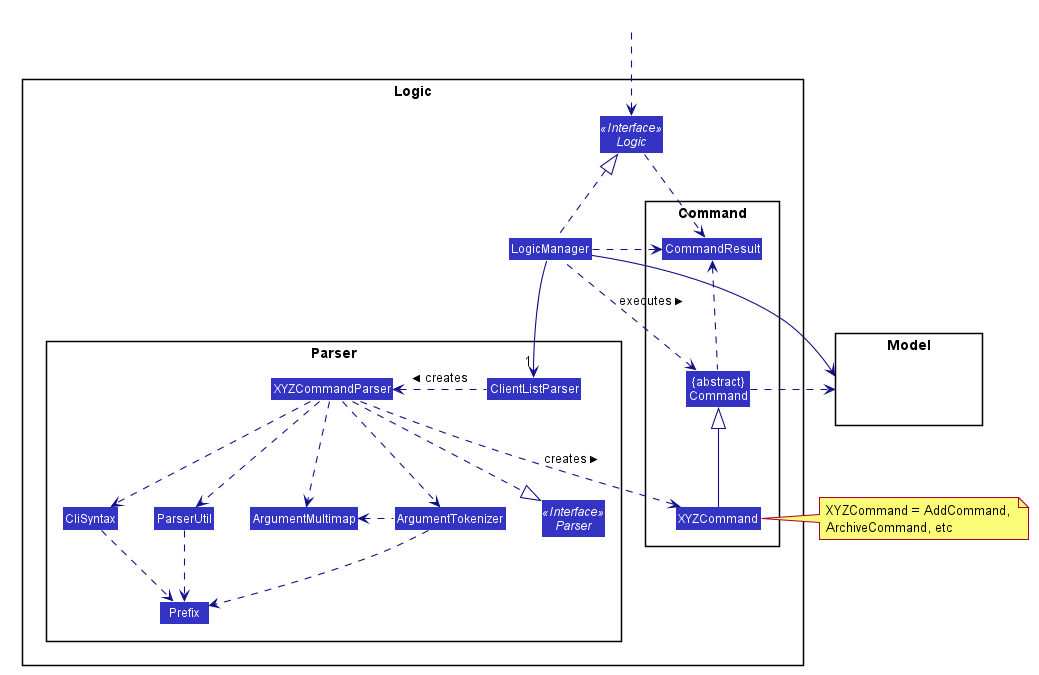

The diagram above was rendered by PlantUML. Its source (embedded in the PNG):
@startuml








skinparam BackgroundColor #FFFFFFF

skinparam Shadowing false

skinparam Class {
    FontColor #FFFFFF
    BorderThickness 1
    BorderColor #FFFFFF
    StereotypeFontColor #FFFFFF
    FontName Arial
}

skinparam Actor {
    BorderColor #000000
    Color #000000
    FontName Arial
}

skinparam Sequence {
    MessageAlign center
    BoxFontSize 15
    BoxPadding 0
    BoxFontColor #FFFFFF
    FontName Arial
}

skinparam Participant {
    FontColor #FFFFFFF
    Padding 20
}

skinparam MinClassWidth 50
skinparam ParticipantPadding 10
skinparam Shadowing false
skinparam DefaultTextAlignment center
skinparam packageStyle Rectangle

hide footbox
hide members
hide circle
skinparam arrowThickness 1.1
skinparam arrowColor #101086
skinparam classBackgroundColor #3333C4

package Logic {

package Parser {
Interface Parser <<Interface>>
Class ClientListParser
Class XYZCommandParser
Class CliSyntax
Class ParserUtil
Class ArgumentMultimap
Class ArgumentTokenizer
Class Prefix
}

package Command {
Class XYZCommand
Class CommandResult
Class "{abstract}\nCommand" as Command
}

Interface Logic <<Interface>>
Class LogicManager
}

package Model{
Class HiddenModel #FFFFFF
}

Class HiddenOutside #FFFFFF
HiddenOutside ..> Logic

LogicManager .up.|> Logic
LogicManager -->"1" ClientListParser
ClientListParser .left.> XYZCommandParser: creates >

XYZCommandParser ..> XYZCommand : creates >
XYZCommandParser ..|> Parser
XYZCommandParser ..> ArgumentMultimap
XYZCommandParser ..> ArgumentTokenizer
ArgumentTokenizer .left.> ArgumentMultimap
XYZCommandParser ..> CliSyntax
CliSyntax ..> Prefix
XYZCommandParser ..> ParserUtil
ParserUtil .down.> Prefix
ArgumentTokenizer .down.> Prefix
XYZCommand -up-|> Command
LogicManager .left.> Command : executes >

LogicManager --> Model
Command .right.> Model
note right of XYZCommand: XYZCommand = AddCommand, \nArchiveCommand, etc

Logic ..> CommandResult
LogicManager .down.> CommandResult
Command .up.> CommandResult
CommandResult -[hidden]-> Parser
@enduml